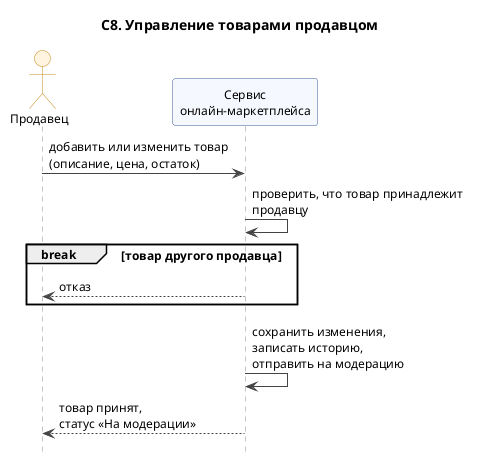

The diagram above was rendered by PlantUML. Its source (embedded in the PNG):
@startuml
title С8. Управление товарами продавцом
skinparam shadowing false
skinparam defaultFontSize 12
skinparam maxMessageSize 220
skinparam sequence {
  ArrowColor #444444
  LifeLineBorderColor #888888
  ParticipantBackgroundColor #F5F8FF
  ParticipantBorderColor #3B5B92
  ActorBackgroundColor #FFF4E0
  ActorBorderColor #C48A1A
}
hide footbox
actor "Продавец" as Seller
participant "Сервис\nонлайн-маркетплейса" as S

Seller -> S : добавить или изменить товар\n(описание, цена, остаток)
S -> S : проверить, что товар принадлежит продавцу
break товар другого продавца
  S --> Seller : отказ
end
S -> S : сохранить изменения,\nзаписать историю,\nотправить на модерацию
S --> Seller : товар принят,\nстатус «На модерации»
@enduml